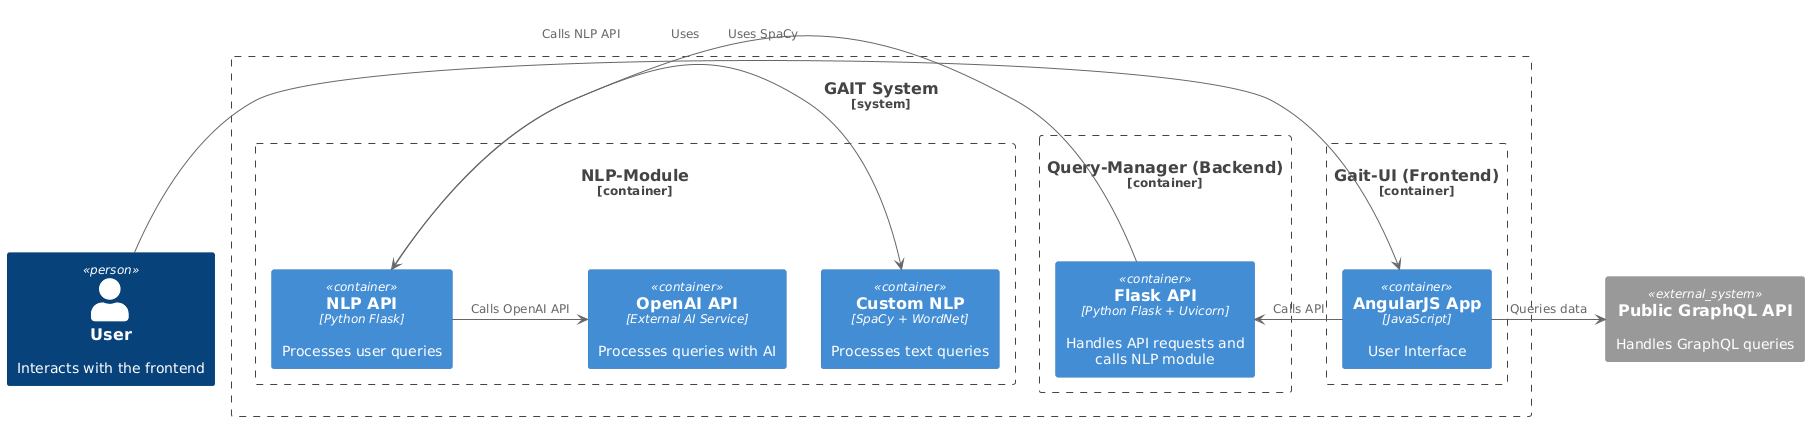

The diagram above was rendered by PlantUML. Its source (embedded in the PNG):
@startuml
!define C4_CONTEXT
!include <C4/C4_Container>

System_Boundary(GAIT, "GAIT System") {
    Container_Boundary(FE, "Gait-UI (Frontend)") {
        Container(GUI, "AngularJS App", "JavaScript", "User Interface")
    }

    Container_Boundary(BE, "Query-Manager (Backend)") {
        Container(API, "Flask API", "Python Flask + Uvicorn", "Handles API requests and calls NLP module")
    }

    Container_Boundary(NLP, "NLP-Module") {
        Container(NLP_API, "NLP API", "Python Flask", "Processes user queries")
        Container(NLP_Spacy, "Custom NLP", "SpaCy + WordNet", "Processes text queries")
        Container(OpenAI, "OpenAI API", "External AI Service", "Processes queries with AI")
    }
}

Person(User, "User", "Interacts with the frontend")
System_Ext(GraphQL, "Public GraphQL API", "Handles GraphQL queries")

User -> GUI : Uses
GUI -> API : Calls API
API -> NLP_API : Calls NLP API
GUI -> GraphQL : Queries data
NLP_API -> NLP_Spacy : Uses SpaCy
NLP_API -> OpenAI : Calls OpenAI API
@enduml